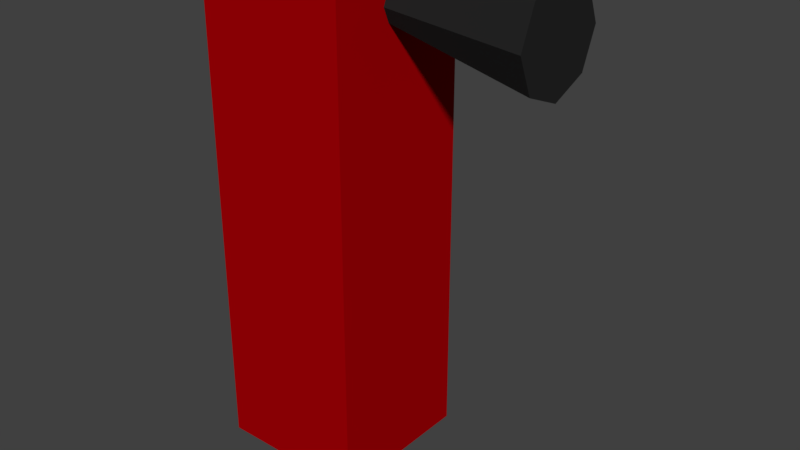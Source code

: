 # Source: FireExtinguisher.blend  (saved by Blender 2.79.0; exported with 4.5.12 LTS)
import bpy
from mathutils import Matrix  # noqa: F401  (used for matrix-valued properties, if any)

bpy.ops.wm.read_factory_settings(use_empty=True)
scene = bpy.context.scene
scene.name = 'Scene'

# ---- collections
col_collection_1 = bpy.data.collections.new('Collection 1'); scene.collection.children.link(col_collection_1)

# ---- materials (node trees are filled in below, after node groups)
mat_bottle = bpy.data.materials.new('Bottle')
mat_bottle.alpha_threshold = 0.0
mat_bottle.use_transparent_shadow = False
mat_bottle.diffuse_color = (0.3931, 0.0, 0.001875, 1.0)
mat_bottle.roughness = 0.5
mat_hose = bpy.data.materials.new('Hose')
mat_hose.alpha_threshold = 0.0
mat_hose.use_transparent_shadow = False
mat_hose.diffuse_color = (0.02038, 0.02038, 0.02038, 1.0)
mat_hose.roughness = 0.5

# ---- material node trees

# ---- world
world_world = bpy.data.worlds.new('World'); scene.world = world_world
world_world.color = (0.05088, 0.05088, 0.05088)
world_world.use_sun_shadow = False
world_world.sun_shadow_jitter_overblur = 0.0
world_world.cycles.sampling_method = 'MANUAL'

# ---- meshes
me_cube_001 = bpy.data.meshes.new('Cube.001')
me_cube_001.from_pydata([(-0.15, -0.15, -2.384e-07), (-0.15, -0.15, 1.0), (-0.15, 0.15, -2.384e-07), (-0.15, 0.15, 1.0), (0.15, -0.15, -2.384e-07), (0.15, -0.15, 1.0), (0.15, 0.15, -2.384e-07), (0.15, 0.15, 1.0)], [], [(0, 1, 3, 2), (2, 3, 7, 6), (6, 7, 5, 4), (4, 5, 1, 0), (2, 6, 4, 0), (7, 3, 1, 5)])
me_cube_001.materials.append(mat_bottle)
me_cube_001.use_remesh_preserve_volume = False
me_cube_001.use_remesh_preserve_attributes = False
me_cube_001.use_mirror_vertex_groups = False
me_cube_001.update()
me_cone = bpy.data.meshes.new('Cone')
me_cone.from_pydata([(0.45, 0.1, 0.9), (0.15, 0.04, 0.9), (0.45, 0.07071, 0.9707), (0.15, 0.02828, 0.9283), (0.45, -4.371e-09, 1.0), (0.15, -1.748e-09, 0.94), (0.45, -0.07071, 0.9707), (0.15, -0.02828, 0.9283), (0.45, -0.1, 0.9), (0.15, -0.04, 0.9), (0.45, -0.07071, 0.8293), (0.15, -0.02828, 0.8717), (0.45, 1.192e-09, 0.8), (0.15, 4.77e-10, 0.86), (0.45, 0.07071, 0.8293), (0.15, 0.02828, 0.8717)], [], [(0, 1, 3, 2), (2, 3, 5, 4), (4, 5, 7, 6), (6, 7, 9, 8), (8, 9, 11, 10), (10, 11, 13, 12), (3, 1, 15, 13, 11, 9, 7, 5), (12, 13, 15, 14), (14, 15, 1, 0), (0, 2, 4, 6, 8, 10, 12, 14)])
me_cone.materials.append(mat_hose)
me_cone.use_remesh_preserve_volume = False
me_cone.use_remesh_preserve_attributes = False
me_cone.use_mirror_vertex_groups = False
me_cone.update()

# ---- objects
ob_cube = bpy.data.objects.new('Cube', me_cube_001)
ob_cone = bpy.data.objects.new('Cone', me_cone)

# ---- transforms, parenting, visibility, modifiers, constraints
ob_cube.location = (0.0, 0.0, 0.0)
ob_cube.lineart.crease_threshold = 0.0
ob_cone.parent = ob_cube
ob_cone.location = (0.0, 0.0, 0.0)
ob_cone.lineart.crease_threshold = 0.0

# ---- collection membership
col_collection_1.objects.link(ob_cube)
col_collection_1.objects.link(ob_cone)

# ---- scene / render settings (as saved in the file)
scene.frame_start = 1; scene.frame_end = 250; scene.frame_set(1)
scene.render.engine = 'BLENDER_EEVEE_NEXT'
scene.render.resolution_percentage = 50
scene.render.dither_intensity = 0.0
scene.cycles.use_denoising = False
scene.cycles.samples = 128
scene.cycles.sampling_pattern = 'TABULATED_SOBOL'
scene.cycles.use_adaptive_sampling = False
scene.cycles.use_light_tree = False
scene.cycles.blur_glossy = 0.0
scene.cycles.sample_clamp_indirect = 0.0
scene.view_settings.view_transform = 'Standard'
bpy.context.view_layer.update()

# ---- added for rendering (the .blend has no active camera and no usable light): camera, sun
cam_auto = bpy.data.cameras.new('AutoCamera')
cam_auto.lens = 50.0
cam_auto.sensor_width = 36.0
cam_auto.clip_end = 1000.0
ob_auto_camera = bpy.data.objects.new('AutoCamera', cam_auto)
scene.collection.objects.link(ob_auto_camera)
ob_auto_camera.location = (1.26412, -1.33694, 1.39129)
ob_auto_camera.rotation_euler = (1.09748, -7.21219e-08, 0.694738)
scene.camera = ob_auto_camera
light_auto_sun = bpy.data.lights.new('AutoSun', 'SUN')
light_auto_sun.energy = 3.0
light_auto_sun.angle = 0.0523599
ob_auto_sun = bpy.data.objects.new('AutoSun', light_auto_sun)
scene.collection.objects.link(ob_auto_sun)
ob_auto_sun.rotation_euler = (0.872665, 0.174533, 0.523599)
bpy.context.view_layer.update()
